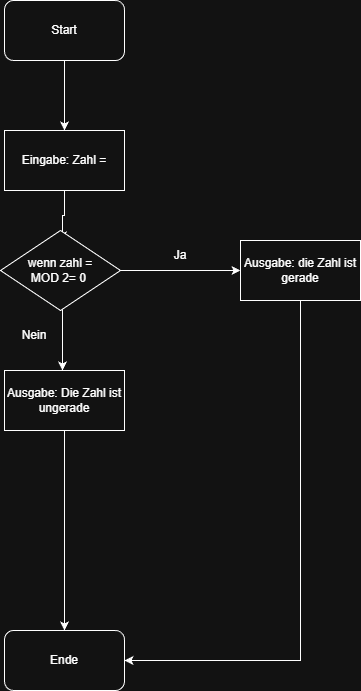

The diagram above was exported from draw.io. Its source (the exported page's mxGraphModel, read from the mxfile embedded in the PNG):
<mxGraphModel dx="1678" dy="891" grid="1" gridSize="10" guides="1" tooltips="1" connect="1" arrows="1" fold="1" page="1" pageScale="1" pageWidth="827" pageHeight="1169" math="0" shadow="0">
  <root>
    <mxCell id="0" />
    <mxCell id="1" parent="0" />
    <mxCell id="S3RuM6yiEmFSbtxFY_aw-3" style="edgeStyle=orthogonalEdgeStyle;rounded=0;orthogonalLoop=1;jettySize=auto;html=1;exitX=0.5;exitY=1;exitDx=0;exitDy=0;" edge="1" parent="1" source="S3RuM6yiEmFSbtxFY_aw-1">
      <mxGeometry relative="1" as="geometry">
        <mxPoint x="414" y="170" as="targetPoint" />
      </mxGeometry>
    </mxCell>
    <mxCell id="S3RuM6yiEmFSbtxFY_aw-1" value="Start" style="rounded=1;whiteSpace=wrap;html=1;" vertex="1" parent="1">
      <mxGeometry x="354" y="40" width="120" height="60" as="geometry" />
    </mxCell>
    <mxCell id="S3RuM6yiEmFSbtxFY_aw-2" value="Ende" style="rounded=1;whiteSpace=wrap;html=1;" vertex="1" parent="1">
      <mxGeometry x="354" y="670" width="120" height="60" as="geometry" />
    </mxCell>
    <mxCell id="S3RuM6yiEmFSbtxFY_aw-6" style="edgeStyle=orthogonalEdgeStyle;rounded=0;orthogonalLoop=1;jettySize=auto;html=1;exitX=0.5;exitY=1;exitDx=0;exitDy=0;entryX=0.5;entryY=0;entryDx=0;entryDy=0;" edge="1" parent="1" source="S3RuM6yiEmFSbtxFY_aw-4">
      <mxGeometry relative="1" as="geometry">
        <mxPoint x="412" y="280" as="targetPoint" />
      </mxGeometry>
    </mxCell>
    <mxCell id="S3RuM6yiEmFSbtxFY_aw-4" value="Eingabe: Zahl =" style="rounded=0;whiteSpace=wrap;html=1;" vertex="1" parent="1">
      <mxGeometry x="354" y="170" width="120" height="60" as="geometry" />
    </mxCell>
    <mxCell id="S3RuM6yiEmFSbtxFY_aw-7" style="edgeStyle=orthogonalEdgeStyle;rounded=0;orthogonalLoop=1;jettySize=auto;html=1;" edge="1" parent="1">
      <mxGeometry relative="1" as="geometry">
        <mxPoint x="590" y="310" as="targetPoint" />
        <mxPoint x="470" y="310" as="sourcePoint" />
      </mxGeometry>
    </mxCell>
    <mxCell id="S3RuM6yiEmFSbtxFY_aw-11" style="edgeStyle=orthogonalEdgeStyle;rounded=0;orthogonalLoop=1;jettySize=auto;html=1;" edge="1" parent="1">
      <mxGeometry relative="1" as="geometry">
        <mxPoint x="412" y="410" as="targetPoint" />
        <mxPoint x="412" y="340" as="sourcePoint" />
      </mxGeometry>
    </mxCell>
    <mxCell id="S3RuM6yiEmFSbtxFY_aw-16" style="edgeStyle=orthogonalEdgeStyle;rounded=0;orthogonalLoop=1;jettySize=auto;html=1;entryX=1;entryY=0.5;entryDx=0;entryDy=0;" edge="1" parent="1" source="S3RuM6yiEmFSbtxFY_aw-8" target="S3RuM6yiEmFSbtxFY_aw-2">
      <mxGeometry relative="1" as="geometry">
        <Array as="points">
          <mxPoint x="650" y="700" />
        </Array>
      </mxGeometry>
    </mxCell>
    <mxCell id="S3RuM6yiEmFSbtxFY_aw-8" value="Ausgabe: die Zahl ist gerade" style="rounded=0;whiteSpace=wrap;html=1;" vertex="1" parent="1">
      <mxGeometry x="590" y="280" width="120" height="60" as="geometry" />
    </mxCell>
    <mxCell id="S3RuM6yiEmFSbtxFY_aw-13" style="edgeStyle=orthogonalEdgeStyle;rounded=0;orthogonalLoop=1;jettySize=auto;html=1;entryX=0.5;entryY=0;entryDx=0;entryDy=0;" edge="1" parent="1" source="S3RuM6yiEmFSbtxFY_aw-12" target="S3RuM6yiEmFSbtxFY_aw-2">
      <mxGeometry relative="1" as="geometry" />
    </mxCell>
    <mxCell id="S3RuM6yiEmFSbtxFY_aw-12" value="Ausgabe: Die Zahl ist ungerade" style="rounded=0;whiteSpace=wrap;html=1;" vertex="1" parent="1">
      <mxGeometry x="354" y="410" width="120" height="60" as="geometry" />
    </mxCell>
    <mxCell id="S3RuM6yiEmFSbtxFY_aw-14" value="Ja" style="text;html=1;whiteSpace=wrap;strokeColor=none;fillColor=none;align=center;verticalAlign=middle;rounded=0;" vertex="1" parent="1">
      <mxGeometry x="500" y="280" width="60" height="30" as="geometry" />
    </mxCell>
    <mxCell id="S3RuM6yiEmFSbtxFY_aw-15" value="Nein" style="text;html=1;whiteSpace=wrap;strokeColor=none;fillColor=none;align=center;verticalAlign=middle;rounded=0;" vertex="1" parent="1">
      <mxGeometry x="354" y="360" width="60" height="30" as="geometry" />
    </mxCell>
    <mxCell id="S3RuM6yiEmFSbtxFY_aw-18" value="wenn zahl =&lt;div&gt;MOD 2= 0&amp;nbsp;&lt;/div&gt;" style="rhombus;whiteSpace=wrap;html=1;" vertex="1" parent="1">
      <mxGeometry x="350" y="270" width="120" height="80" as="geometry" />
    </mxCell>
  </root>
</mxGraphModel>